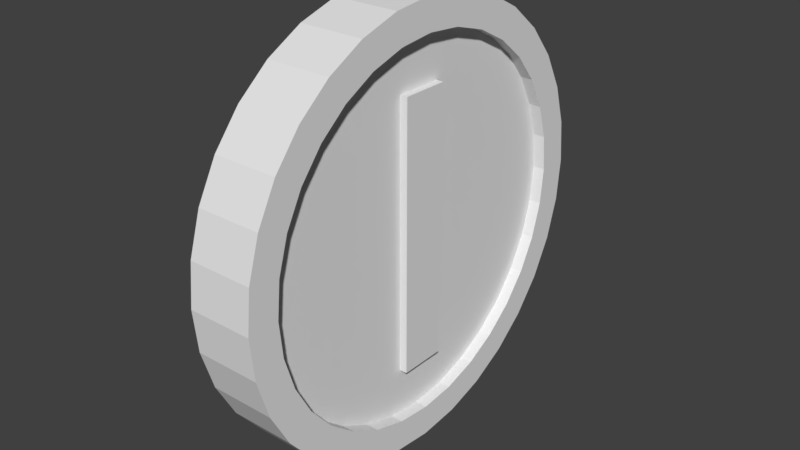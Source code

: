 # Source: Coin.blend  (saved by Blender 2.79.0; exported with 4.5.12 LTS)
import bpy
from mathutils import Matrix  # noqa: F401  (used for matrix-valued properties, if any)

bpy.ops.wm.read_factory_settings(use_empty=True)
scene = bpy.context.scene
scene.name = 'Scene'

# ---- collections
col_collection_1 = bpy.data.collections.new('Collection 1'); scene.collection.children.link(col_collection_1)

# ---- world
world_world = bpy.data.worlds.new('World'); scene.world = world_world
world_world.color = (0.05088, 0.05088, 0.05088)
world_world.use_sun_shadow = False
world_world.sun_shadow_jitter_overblur = 0.0
world_world.cycles.sampling_method = 'MANUAL'

# ---- meshes
me_cylinder = bpy.data.meshes.new('Cylinder')
me_cylinder.from_pydata([(-0.1497, 1.0, 1.192e-07), (0.1497, 1.0, 0.0), (0.1497, 0.9808, -0.1951), (-0.1497, 0.9808, -0.1951), (-0.1497, 0.9239, -0.3827), (-0.1497, 0.8315, -0.5556), (-0.1497, 0.7071, -0.7071), (-0.1497, 0.5556, -0.8315), (-0.1497, 0.3827, -0.9239), (-0.1497, 0.1951, -0.9808), (-0.1497, 7.55e-08, -1.0), (-0.1497, 1.11e-07, -0.8549), (-0.1497, 0.1668, -0.8385), (-0.1497, 0.3272, -0.7898), (-0.1497, 0.4749, -0.7108), (-0.1497, 0.6045, -0.6045), (-0.1497, 0.7108, -0.4749), (-0.1497, 0.7898, -0.3272), (-0.1497, 0.8385, -0.1668), (-0.1497, 0.8549, 6.177e-08), (-0.1497, 0.8385, 0.1668), (-0.1497, 0.7898, 0.3271), (-0.1497, 0.7108, 0.4749), (-0.1497, 0.6045, 0.6045), (-0.1497, 0.475, 0.7108), (-0.1497, 0.3272, 0.7898), (-0.1497, 0.1668, 0.8385), (-0.1497, 8.72e-07, 0.8549), (-0.1497, 9.656e-07, 1.0), (-0.1497, 0.1951, 0.9808), (-0.1497, 0.3827, 0.9239), (-0.1497, 0.5556, 0.8315), (-0.1497, 0.7071, 0.7071), (-0.1497, 0.8315, 0.5556), (-0.1497, 0.9239, 0.3827), (-0.1497, 0.9808, 0.1951), (-0.1497, -0.1951, -0.9808), (-0.1497, -0.3827, -0.9239), (-0.1497, -0.5556, -0.8315), (-0.1497, -0.7071, -0.7071), (-0.1497, -0.8315, -0.5556), (-0.1497, -0.9239, -0.3827), (-0.1497, -0.9808, -0.1951), (-0.1497, -1.0, 4.768e-07), (-0.1497, -0.9808, 0.1951), (-0.1497, -0.9239, 0.3827), (-0.1497, -0.8315, 0.5556), (-0.1497, -0.7071, 0.7071), (-0.1497, -0.5556, 0.8315), (-0.1497, -0.3827, 0.9239), (-0.1497, -0.1951, 0.9808), (-0.1497, -0.1668, 0.8385), (-0.1497, -0.3271, 0.7898), (-0.1497, -0.4749, 0.7108), (-0.1497, -0.6045, 0.6045), (-0.1497, -0.7108, 0.4749), (-0.1497, -0.7898, 0.3272), (-0.1497, -0.8385, 0.1668), (-0.1497, -0.8549, 3.675e-07), (-0.1497, -0.8385, -0.1668), (-0.1497, -0.7898, -0.3272), (-0.1497, -0.7108, -0.4749), (-0.1497, -0.6045, -0.6045), (-0.1497, -0.4749, -0.7108), (-0.1497, -0.3272, -0.7898), (-0.1497, -0.1668, -0.8385), (0.1497, 0.9808, 0.1951), (0.1497, 7.55e-08, -1.0), (0.1497, 1.11e-07, -0.8549), (0.1497, -0.1668, -0.8385), (0.1497, -0.3272, -0.7898), (0.1497, -0.4749, -0.7108), (0.1497, -0.6045, -0.6045), (0.1497, -0.7108, -0.4749), (0.1497, -0.7898, -0.3272), (0.1497, -0.8385, -0.1668), (0.1497, -0.8549, 3.497e-07), (0.1497, -0.8385, 0.1668), (0.1497, -0.7898, 0.3272), (0.1497, -0.7108, 0.4749), (0.1497, -0.6045, 0.6045), (0.1497, -0.4749, 0.7108), (0.1497, -0.3271, 0.7898), (0.1497, -0.1668, 0.8385), (0.1497, 9.656e-07, 1.0), (0.1497, -0.1951, 0.9808), (0.1497, -0.3827, 0.9239), (0.1497, -0.5556, 0.8315), (0.1497, -0.7071, 0.7071), (0.1497, -0.8315, 0.5556), (0.1497, -0.9239, 0.3827), (0.1497, -0.9808, 0.1951), (0.1497, -1.0, 3.576e-07), (0.1497, -0.9808, -0.1951), (0.1497, -0.9239, -0.3827), (0.1497, -0.8315, -0.5556), (0.1497, -0.7071, -0.7071), (0.1497, -0.5556, -0.8315), (0.1497, -0.3827, -0.9239), (0.1497, -0.1951, -0.9808), (0.1497, 0.9239, 0.3827), (0.1497, 0.8315, 0.5556), (0.1497, 0.7071, 0.7071), (0.1497, 0.5556, 0.8315), (0.1497, 0.3827, 0.9239), (0.1497, 0.1951, 0.9808), (0.1497, 8.72e-07, 0.8549), (0.1497, 0.1668, 0.8385), (0.1497, 0.3272, 0.7898), (0.1497, 0.475, 0.7108), (0.1497, 0.6045, 0.6045), (0.1497, 0.7108, 0.4749), (0.1497, 0.7898, 0.3271), (0.1497, 0.8385, 0.1668), (0.1497, 0.8549, 4.392e-08), (0.1497, 0.8385, -0.1668), (0.1497, 0.7898, -0.3272), (0.1497, 0.7108, -0.4749), (0.1497, 0.6045, -0.6045), (0.1497, 0.4749, -0.7108), (0.1497, 0.3272, -0.7898), (0.1497, 0.1668, -0.8385), (0.1497, 0.1951, -0.9808), (0.1497, 0.3827, -0.9239), (0.1497, 0.5556, -0.8315), (0.1497, 0.7071, -0.7071), (0.1497, 0.8315, -0.5556), (0.1497, 0.9239, -0.3827)], [], [(0, 1, 2, 3), (0, 3, 4, 5, 6, 7, 8, 9, 10, 11, 12, 13, 14, 15, 16, 17, 18, 19, 20, 21, 22, 23, 24, 25, 26, 27, 28, 29, 30, 31, 32, 33, 34, 35), (10, 36, 37, 38, 39, 40, 41, 42, 43, 44, 45, 46, 47, 48, 49, 50, 28, 27, 51, 52, 53, 54, 55, 56, 57, 58, 59, 60, 61, 62, 63, 64, 65, 11), (35, 66, 1, 0), (67, 68, 69, 70, 71, 72, 73, 74, 75, 76, 77, 78, 79, 80, 81, 82, 83, 84, 85, 86, 87, 88, 89, 90, 91, 92, 93, 94, 95, 96, 97, 98, 99), (1, 66, 100, 101, 102, 103, 104, 105, 84, 83, 106, 107, 108, 109, 110, 111, 112, 113, 114, 115, 116, 117, 118, 119, 120, 121, 68, 67, 122, 123, 124, 125, 126, 127, 2), (3, 2, 127, 4), (4, 127, 126, 5), (5, 126, 125, 6), (6, 125, 124, 7), (7, 124, 123, 8), (8, 123, 122, 9), (9, 122, 67, 10), (10, 67, 99, 36), (36, 99, 98, 37), (37, 98, 97, 38), (38, 97, 96, 39), (39, 96, 95, 40), (40, 95, 94, 41), (41, 94, 93, 42), (42, 93, 92, 43), (43, 92, 91, 44), (44, 91, 90, 45), (45, 90, 89, 46), (46, 89, 88, 47), (47, 88, 87, 48), (48, 87, 86, 49), (49, 86, 85, 50), (50, 85, 84, 28), (28, 84, 105, 29), (29, 105, 104, 30), (30, 104, 103, 31), (31, 103, 102, 32), (32, 102, 101, 33), (33, 101, 100, 34), (34, 100, 66, 35), (19, 18, 115, 114), (20, 19, 114, 113), (18, 17, 116, 115), (21, 20, 113, 112), (17, 16, 117, 116), (22, 21, 112, 111), (16, 15, 118, 117), (23, 22, 111, 110), (15, 14, 119, 118), (24, 23, 110, 109), (14, 13, 120, 119), (25, 24, 109, 108), (13, 12, 121, 120), (26, 25, 108, 107), (12, 11, 68, 121), (27, 26, 107, 106), (11, 65, 69, 68), (51, 27, 106, 83), (65, 64, 70, 69), (52, 51, 83, 82), (64, 63, 71, 70), (53, 52, 82, 81), (63, 62, 72, 71), (54, 53, 81, 80), (62, 61, 73, 72), (55, 54, 80, 79), (61, 60, 74, 73), (56, 55, 79, 78), (60, 59, 75, 74), (57, 56, 78, 77), (59, 58, 76, 75), (58, 57, 77, 76)])
me_cylinder.use_remesh_preserve_volume = False
me_cylinder.use_remesh_preserve_attributes = False
me_cylinder.use_mirror_vertex_groups = False
me_cylinder.update()
me_cylinder_001 = bpy.data.meshes.new('Cylinder.001')
me_cylinder_001.from_pydata([(0.09412, -0.7898, -0.3272), (-0.09412, -0.7898, -0.3272), (0.09412, -0.7108, -0.4749), (-0.09412, -0.7108, -0.4749), (0.09412, -0.6045, -0.6045), (-0.09412, -0.6045, -0.6045), (0.09412, -0.4749, -0.7108), (-0.09412, -0.4749, -0.7108), (0.09412, -0.3272, -0.7898), (-0.09412, -0.3272, -0.7898), (0.09412, -0.1668, -0.8385), (-0.09412, -0.1668, -0.8385), (0.09412, 1.11e-07, -0.8549), (-0.09412, 1.11e-07, -0.8549), (0.09412, 0.1668, -0.8385), (-0.09412, 0.1668, -0.8385), (0.09412, 0.3272, -0.7898), (-0.09412, 0.3272, -0.7898), (0.09412, 0.4749, -0.7108), (-0.09412, 0.4749, -0.7108), (0.09412, 0.6045, -0.6045), (-0.09412, 0.6045, -0.6045), (0.09412, 0.7108, -0.4749), (-0.09412, 0.7108, -0.4749), (0.09412, 0.7898, -0.3272), (-0.09412, 0.7898, -0.3272), (0.09412, 0.8385, -0.1668), (-0.09412, 0.8385, -0.1668), (0.09412, 0.8549, 1.892e-09), (-0.09412, 0.8549, 1.038e-07), (-0.09412, -0.8385, -0.1668), (0.09412, -0.8385, -0.1668), (-0.09412, -0.8549, 4.095e-07), (0.09412, -0.8549, 3.076e-07), (-0.09412, -0.8385, 0.1668), (0.09412, -0.8385, 0.1668), (-0.09412, -0.7898, 0.3272), (0.09412, -0.7898, 0.3272), (-0.09412, -0.7108, 0.4749), (0.09412, -0.7108, 0.4749), (-0.09412, -0.6045, 0.6045), (0.09412, -0.6045, 0.6045), (-0.09412, -0.4749, 0.7108), (0.09412, -0.4749, 0.7108), (-0.09412, -0.3271, 0.7898), (0.09412, -0.3271, 0.7898), (-0.09412, -0.1668, 0.8385), (0.09412, -0.1668, 0.8385), (-0.09412, 8.72e-07, 0.8549), (0.09412, 8.72e-07, 0.8549), (-0.09412, 0.1668, 0.8385), (0.09412, 0.1668, 0.8385), (-0.09412, 0.3272, 0.7898), (0.09412, 0.3272, 0.7898), (-0.09412, 0.475, 0.7108), (0.09412, 0.475, 0.7108), (-0.09412, 0.6045, 0.6045), (0.09412, 0.6045, 0.6045), (-0.09412, 0.7108, 0.4749), (0.09412, 0.7108, 0.4749), (-0.09412, 0.7898, 0.3271), (0.09412, 0.7898, 0.3271), (-0.09412, 0.8385, 0.1668), (0.09412, 0.8385, 0.1668), (-0.1279, -0.1102, -0.6269), (-0.1279, -0.1102, 0.6269), (-0.1279, 0.1102, -0.6269), (-0.1279, 0.1102, 0.6269), (0.1279, -0.1102, -0.6269), (0.1279, -0.1102, 0.6269), (0.1279, 0.1102, -0.6269), (0.1279, 0.1102, 0.6269)], [], [(29, 28, 26, 27), (27, 26, 24, 25), (25, 24, 22, 23), (23, 22, 20, 21), (21, 20, 18, 19), (19, 18, 16, 17), (17, 16, 14, 15), (15, 14, 12, 13), (13, 12, 10, 11), (11, 10, 8, 9), (9, 8, 6, 7), (7, 6, 4, 5), (5, 4, 2, 3), (3, 2, 0, 1), (1, 0, 31, 30), (30, 31, 33, 32), (32, 33, 35, 34), (34, 35, 37, 36), (36, 37, 39, 38), (38, 39, 41, 40), (40, 41, 43, 42), (42, 43, 45, 44), (44, 45, 47, 46), (46, 47, 49, 48), (48, 49, 51, 50), (50, 51, 53, 52), (52, 53, 55, 54), (54, 55, 57, 56), (56, 57, 59, 58), (58, 59, 61, 60), (26, 28, 63, 61, 59, 57, 55, 53, 51, 49, 47, 45, 43, 41, 39, 37, 35, 33, 31, 0, 2, 4, 6, 8, 10, 12, 14, 16, 18, 20, 22, 24), (60, 61, 63, 62), (62, 63, 28, 29), (29, 27, 25, 23, 21, 19, 17, 15, 13, 11, 9, 7, 5, 3, 1, 30, 32, 34, 36, 38, 40, 42, 44, 46, 48, 50, 52, 54, 56, 58, 60, 62), (64, 65, 67, 66), (66, 67, 71, 70), (70, 71, 69, 68), (68, 69, 65, 64), (66, 70, 68, 64), (71, 67, 65, 69)])
me_cylinder_001.use_remesh_preserve_volume = False
me_cylinder_001.use_remesh_preserve_attributes = False
me_cylinder_001.use_mirror_vertex_groups = False
me_cylinder_001.update()

# ---- objects
ob_coin = bpy.data.objects.new('Coin', me_cylinder)
ob_coin_inner = bpy.data.objects.new('Coin_Inner', me_cylinder_001)

# ---- transforms, parenting, visibility, modifiers, constraints
ob_coin.location = (0.0, 0.0, 0.0)
ob_coin.lineart.crease_threshold = 0.0
ob_coin_inner.parent = ob_coin
ob_coin_inner.location = (0.0, 0.0, 0.0)
ob_coin_inner.lineart.crease_threshold = 0.0

# ---- collection membership
col_collection_1.objects.link(ob_coin)
col_collection_1.objects.link(ob_coin_inner)

# ---- scene / render settings (as saved in the file)
scene.frame_start = 1; scene.frame_end = 250; scene.frame_set(1)
scene.render.engine = 'BLENDER_EEVEE_NEXT'
scene.render.resolution_percentage = 50
scene.render.dither_intensity = 0.0
scene.cycles.use_denoising = False
scene.cycles.samples = 128
scene.cycles.sampling_pattern = 'TABULATED_SOBOL'
scene.cycles.use_adaptive_sampling = False
scene.cycles.use_light_tree = False
scene.cycles.blur_glossy = 0.0
scene.cycles.sample_clamp_indirect = 0.0
scene.view_settings.view_transform = 'Standard'
bpy.context.view_layer.update()

# ---- added for rendering (the .blend has no active camera and no usable light): camera, sun
cam_auto = bpy.data.cameras.new('AutoCamera')
cam_auto.lens = 50.0
cam_auto.sensor_width = 36.0
cam_auto.clip_end = 1000.0
ob_auto_camera = bpy.data.objects.new('AutoCamera', cam_auto)
scene.collection.objects.link(ob_auto_camera)
ob_auto_camera.location = (2.63156, -3.15787, 2.10525)
ob_auto_camera.rotation_euler = (1.09748, -7.21219e-08, 0.694738)
scene.camera = ob_auto_camera
light_auto_sun = bpy.data.lights.new('AutoSun', 'SUN')
light_auto_sun.energy = 3.0
light_auto_sun.angle = 0.0523599
ob_auto_sun = bpy.data.objects.new('AutoSun', light_auto_sun)
scene.collection.objects.link(ob_auto_sun)
ob_auto_sun.rotation_euler = (0.872665, 0.174533, 0.523599)
bpy.context.view_layer.update()
